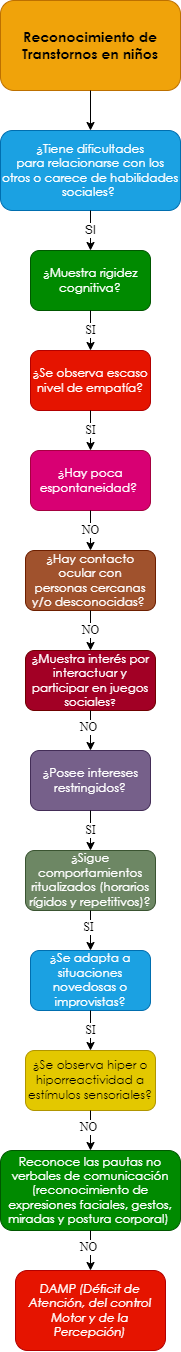

The diagram above was exported from draw.io. Its source (the exported page's mxGraphModel, read from the mxfile embedded in the PNG):
<mxGraphModel dx="661" dy="761" grid="1" gridSize="10" guides="1" tooltips="1" connect="1" arrows="1" fold="1" page="1" pageScale="1" pageWidth="10000" pageHeight="10000" math="0" shadow="0">
  <root>
    <mxCell id="0" />
    <mxCell id="1" parent="0" />
    <mxCell id="eSyxj0o0_MKRUbqtamEU-1" value="&lt;span style=&quot;font-family: &amp;quot;Century Gothic&amp;quot;, sans-serif;&quot;&gt;&lt;font style=&quot;font-size: 14px;&quot;&gt;&lt;b style=&quot;&quot;&gt;Reconocimiento de Transtornos en niños&lt;/b&gt;&lt;/font&gt;&lt;/span&gt;" style="rounded=1;whiteSpace=wrap;html=1;fillColor=#f0a30a;strokeColor=#BD7000;fontColor=#000000;gradientColor=none;glass=0;sketch=0;shadow=0;" parent="1" vertex="1">
      <mxGeometry x="2850" y="40" width="180" height="90" as="geometry" />
    </mxCell>
    <mxCell id="eSyxj0o0_MKRUbqtamEU-2" value="" style="endArrow=classic;html=1;exitX=0.5;exitY=1;exitDx=0;exitDy=0;entryX=0.5;entryY=0;entryDx=0;entryDy=0;" parent="1" source="eSyxj0o0_MKRUbqtamEU-1" target="eSyxj0o0_MKRUbqtamEU-4" edge="1">
      <mxGeometry width="50" height="50" relative="1" as="geometry">
        <mxPoint x="2880" y="270" as="sourcePoint" />
        <mxPoint x="2860" y="220" as="targetPoint" />
      </mxGeometry>
    </mxCell>
    <mxCell id="eSyxj0o0_MKRUbqtamEU-4" value="&lt;div style=&quot;&quot;&gt;&lt;div style=&quot;&quot;&gt;&lt;p style=&quot;&quot; class=&quot;MsoNormal&quot;&gt;&lt;span style=&quot;line-height: 107%; font-family: &amp;quot;Century Gothic&amp;quot;, sans-serif;&quot;&gt;¿Tiene dificultades&lt;br/&gt;para relacionarse con los otros o carece de habilidades sociales?&amp;nbsp;&lt;/span&gt;&lt;/p&gt;&lt;/div&gt;&lt;/div&gt;" style="rounded=1;whiteSpace=wrap;html=1;shadow=0;glass=0;sketch=0;align=center;fillColor=#1ba1e2;fontColor=#ffffff;strokeColor=#006EAF;" parent="1" vertex="1">
      <mxGeometry x="2850" y="170" width="180" height="80" as="geometry" />
    </mxCell>
    <mxCell id="eSyxj0o0_MKRUbqtamEU-10" value="SI" style="endArrow=classic;html=1;fontFamily=Helvetica;fontSize=12;fontColor=#000000;exitX=0.5;exitY=1;exitDx=0;exitDy=0;entryX=0.5;entryY=0;entryDx=0;entryDy=0;" parent="1" source="eSyxj0o0_MKRUbqtamEU-4" target="eSyxj0o0_MKRUbqtamEU-12" edge="1">
      <mxGeometry width="50" height="50" relative="1" as="geometry">
        <mxPoint x="2920" y="360" as="sourcePoint" />
        <mxPoint x="2860" y="350" as="targetPoint" />
      </mxGeometry>
    </mxCell>
    <mxCell id="eSyxj0o0_MKRUbqtamEU-12" value="&lt;p class=&quot;MsoNormal&quot;&gt;&lt;span style=&quot;line-height: 107%; font-family: &amp;quot;Century Gothic&amp;quot;, sans-serif;&quot;&gt;&lt;font style=&quot;font-size: 12px;&quot;&gt;¿Muestra rigidez&lt;br/&gt;cognitiva?&lt;/font&gt;&lt;span style=&quot;font-size: 12pt;&quot;&gt;&lt;/span&gt;&lt;/span&gt;&lt;/p&gt;" style="rounded=1;whiteSpace=wrap;html=1;shadow=0;glass=0;sketch=0;fontFamily=Helvetica;fontSize=12;fontColor=#ffffff;fillColor=#008a00;strokeColor=#005700;" parent="1" vertex="1">
      <mxGeometry x="2880" y="290" width="120" height="60" as="geometry" />
    </mxCell>
    <mxCell id="eSyxj0o0_MKRUbqtamEU-13" value="&lt;p class=&quot;MsoNormal&quot;&gt;&lt;span style=&quot;line-height: 107%; font-family: &amp;quot;Century Gothic&amp;quot;, sans-serif;&quot;&gt;&lt;font style=&quot;font-size: 12px;&quot;&gt;¿Hay contacto ocular con&lt;br/&gt;personas cercanas y/o desconocidas?&lt;/font&gt;&lt;/span&gt;&lt;span style=&quot;font-size:12.0pt;line-height:107%;font-family:&lt;br/&gt;&amp;quot;Century Gothic&amp;quot;,sans-serif;mso-bidi-font-family:Arial&quot;&gt;&amp;nbsp;&lt;/span&gt;&lt;/p&gt;" style="rounded=1;whiteSpace=wrap;html=1;shadow=0;glass=0;sketch=0;fontFamily=Helvetica;fontSize=12;fontColor=#ffffff;fillColor=#a0522d;strokeColor=#6D1F00;" parent="1" vertex="1">
      <mxGeometry x="2875" y="590" width="130" height="60" as="geometry" />
    </mxCell>
    <mxCell id="eSyxj0o0_MKRUbqtamEU-15" value="SI" style="endArrow=classic;html=1;fontFamily=Times New Roman;fontSize=12;fontColor=#000000;exitX=0.5;exitY=1;exitDx=0;exitDy=0;entryX=0.5;entryY=0;entryDx=0;entryDy=0;" parent="1" source="eSyxj0o0_MKRUbqtamEU-12" target="eSyxj0o0_MKRUbqtamEU-17" edge="1">
      <mxGeometry width="50" height="50" relative="1" as="geometry">
        <mxPoint x="3010" y="450" as="sourcePoint" />
        <mxPoint x="2870" y="450" as="targetPoint" />
      </mxGeometry>
    </mxCell>
    <mxCell id="eSyxj0o0_MKRUbqtamEU-17" value="&lt;span style=&quot;line-height: 107%; font-family: &amp;quot;Century Gothic&amp;quot;, sans-serif;&quot;&gt;&lt;font style=&quot;font-size: 12px;&quot;&gt;¿Se observa escaso&lt;br/&gt;nivel de empatía?&lt;/font&gt;&lt;/span&gt;" style="rounded=1;whiteSpace=wrap;html=1;shadow=0;glass=0;sketch=0;fontFamily=Times New Roman;fontSize=12;fontColor=#ffffff;fillColor=#e51400;strokeColor=#B20000;" parent="1" vertex="1">
      <mxGeometry x="2880" y="390" width="120" height="60" as="geometry" />
    </mxCell>
    <mxCell id="eSyxj0o0_MKRUbqtamEU-20" value="SI" style="endArrow=classic;html=1;fontFamily=Times New Roman;fontSize=12;fontColor=#000000;exitX=0.5;exitY=1;exitDx=0;exitDy=0;entryX=0.5;entryY=0;entryDx=0;entryDy=0;" parent="1" source="eSyxj0o0_MKRUbqtamEU-17" target="eSyxj0o0_MKRUbqtamEU-22" edge="1">
      <mxGeometry width="50" height="50" relative="1" as="geometry">
        <mxPoint x="2940" y="450" as="sourcePoint" />
        <mxPoint x="2870" y="550" as="targetPoint" />
      </mxGeometry>
    </mxCell>
    <mxCell id="eSyxj0o0_MKRUbqtamEU-22" value="&lt;span style=&quot;line-height: 107%; font-family: &amp;quot;Century Gothic&amp;quot;, sans-serif;&quot;&gt;&lt;font style=&quot;font-size: 12px;&quot;&gt;¿Hay poca&lt;br/&gt;espontaneidad?&amp;nbsp;&lt;/font&gt;&lt;/span&gt;" style="rounded=1;whiteSpace=wrap;html=1;shadow=0;glass=0;sketch=0;fontFamily=Times New Roman;fontSize=12;fontColor=#ffffff;fillColor=#d80073;strokeColor=#A50040;" parent="1" vertex="1">
      <mxGeometry x="2880" y="490" width="120" height="60" as="geometry" />
    </mxCell>
    <mxCell id="eSyxj0o0_MKRUbqtamEU-28" value="NO" style="endArrow=classic;html=1;fontFamily=Times New Roman;fontSize=12;fontColor=#000000;exitX=0.5;exitY=1;exitDx=0;exitDy=0;entryX=0.5;entryY=0;entryDx=0;entryDy=0;" parent="1" source="eSyxj0o0_MKRUbqtamEU-22" target="eSyxj0o0_MKRUbqtamEU-13" edge="1">
      <mxGeometry width="50" height="50" relative="1" as="geometry">
        <mxPoint x="2940" y="550" as="sourcePoint" />
        <mxPoint x="2940" y="590" as="targetPoint" />
      </mxGeometry>
    </mxCell>
    <mxCell id="eSyxj0o0_MKRUbqtamEU-153" value="&lt;span style=&quot;line-height: 107%; font-family: &amp;quot;Century Gothic&amp;quot;, sans-serif;&quot;&gt;&lt;font style=&quot;font-size: 12px;&quot;&gt;¿&lt;/font&gt;&lt;/span&gt;&lt;span style=&quot;line-height: 107%; font-family: &amp;quot;Century Gothic&amp;quot;, sans-serif;&quot;&gt;Muestra interés por&lt;br/&gt;interactuar y participar en juegos sociales&lt;font size=&quot;1&quot;&gt;?&lt;/font&gt;&lt;/span&gt;" style="rounded=1;whiteSpace=wrap;html=1;shadow=0;glass=0;sketch=0;fontFamily=Times New Roman;fontSize=12;fontColor=#ffffff;fillColor=#a20025;strokeColor=#6F0000;" parent="1" vertex="1">
      <mxGeometry x="2875" y="690" width="130" height="60" as="geometry" />
    </mxCell>
    <mxCell id="eSyxj0o0_MKRUbqtamEU-155" value="NO" style="endArrow=classic;html=1;fontFamily=Times New Roman;fontSize=12;fontColor=#000000;entryX=0.5;entryY=0;entryDx=0;entryDy=0;exitX=0.5;exitY=1;exitDx=0;exitDy=0;" parent="1" source="eSyxj0o0_MKRUbqtamEU-13" target="eSyxj0o0_MKRUbqtamEU-153" edge="1">
      <mxGeometry width="50" height="50" relative="1" as="geometry">
        <mxPoint x="2975" y="670" as="sourcePoint" />
        <mxPoint x="2890" y="940" as="targetPoint" />
      </mxGeometry>
    </mxCell>
    <mxCell id="eSyxj0o0_MKRUbqtamEU-156" value="&lt;p class=&quot;MsoNormal&quot;&gt;&lt;span style=&quot;line-height: 107%; font-family: &amp;quot;Century Gothic&amp;quot;, sans-serif;&quot;&gt;&lt;font style=&quot;font-size: 12px;&quot;&gt;¿Posee intereses&lt;br&gt;restringidos?&lt;/font&gt;&lt;span style=&quot;font-size: 12pt;&quot;&gt;&lt;/span&gt;&lt;/span&gt;&lt;/p&gt;" style="rounded=1;whiteSpace=wrap;html=1;shadow=0;glass=0;sketch=0;fontFamily=Times New Roman;fontSize=12;fontColor=#ffffff;fillColor=#76608a;strokeColor=#432D57;" parent="1" vertex="1">
      <mxGeometry x="2880" y="790" width="120" height="60" as="geometry" />
    </mxCell>
    <mxCell id="eSyxj0o0_MKRUbqtamEU-158" value="" style="endArrow=classic;html=1;fontFamily=Times New Roman;fontSize=12;fontColor=#000000;exitX=0.5;exitY=1;exitDx=0;exitDy=0;entryX=0.5;entryY=0;entryDx=0;entryDy=0;" parent="1" source="eSyxj0o0_MKRUbqtamEU-153" target="eSyxj0o0_MKRUbqtamEU-156" edge="1">
      <mxGeometry width="50" height="50" relative="1" as="geometry">
        <mxPoint x="2940" y="870" as="sourcePoint" />
        <mxPoint x="2990" y="820" as="targetPoint" />
      </mxGeometry>
    </mxCell>
    <mxCell id="eSyxj0o0_MKRUbqtamEU-159" value="NO" style="edgeLabel;html=1;align=center;verticalAlign=middle;resizable=0;points=[];fontSize=12;fontFamily=Times New Roman;fontColor=#000000;" parent="eSyxj0o0_MKRUbqtamEU-158" vertex="1" connectable="0">
      <mxGeometry x="-0.2062" y="-3" relative="1" as="geometry">
        <mxPoint as="offset" />
      </mxGeometry>
    </mxCell>
    <mxCell id="eSyxj0o0_MKRUbqtamEU-160" value="&lt;p class=&quot;MsoNormal&quot;&gt;&lt;span style=&quot;line-height: 107%; font-family: &amp;quot;Century Gothic&amp;quot;, sans-serif;&quot;&gt;&lt;font style=&quot;font-size: 12px;&quot;&gt;¿Sigue&lt;/font&gt;&lt;/span&gt;&lt;span&gt; &lt;/span&gt;&lt;span style=&quot;line-height: 107%; font-family: &amp;quot;Century Gothic&amp;quot;, sans-serif;&quot;&gt;&lt;font style=&quot;font-size: 12px;&quot;&gt;comportamientos&lt;br&gt;ritualizados (horarios rígidos y repetitivos)?&lt;/font&gt;&lt;span style=&quot;font-size: 12pt;&quot;&gt;&lt;/span&gt;&lt;/span&gt;&lt;/p&gt;" style="rounded=1;whiteSpace=wrap;html=1;shadow=0;glass=0;sketch=0;fontFamily=Times New Roman;fontSize=12;fontColor=#ffffff;fillColor=#6d8764;strokeColor=#3A5431;" parent="1" vertex="1">
      <mxGeometry x="2875" y="890" width="130" height="60" as="geometry" />
    </mxCell>
    <mxCell id="eSyxj0o0_MKRUbqtamEU-162" value="SI" style="endArrow=classic;html=1;fontFamily=Times New Roman;fontSize=12;fontColor=#000000;entryX=0.5;entryY=0;entryDx=0;entryDy=0;exitX=0.5;exitY=1;exitDx=0;exitDy=0;" parent="1" source="eSyxj0o0_MKRUbqtamEU-156" target="eSyxj0o0_MKRUbqtamEU-160" edge="1">
      <mxGeometry width="50" height="50" relative="1" as="geometry">
        <mxPoint x="2975" y="940" as="sourcePoint" />
        <mxPoint x="2890" y="1210" as="targetPoint" />
      </mxGeometry>
    </mxCell>
    <mxCell id="eSyxj0o0_MKRUbqtamEU-163" value="&lt;p class=&quot;MsoNormal&quot;&gt;&lt;span style=&quot;line-height: 107%; font-family: &amp;quot;Century Gothic&amp;quot;, sans-serif;&quot;&gt;&lt;font style=&quot;font-size: 12px;&quot;&gt;&lt;span style=&quot;background-color: initial;&quot;&gt;¿Se adapta a situaciones&lt;br&gt;novedosas o improvistas&lt;/span&gt;?&lt;/font&gt;&lt;span style=&quot;font-size: 12pt;&quot;&gt;&lt;/span&gt;&lt;/span&gt;&lt;/p&gt;" style="rounded=1;whiteSpace=wrap;html=1;shadow=0;glass=0;sketch=0;fontFamily=Times New Roman;fontSize=12;fontColor=#ffffff;fillColor=#1ba1e2;strokeColor=#006EAF;" parent="1" vertex="1">
      <mxGeometry x="2880" y="990" width="120" height="60" as="geometry" />
    </mxCell>
    <mxCell id="eSyxj0o0_MKRUbqtamEU-165" value="" style="endArrow=classic;html=1;fontFamily=Times New Roman;fontSize=12;fontColor=#000000;exitX=0.5;exitY=1;exitDx=0;exitDy=0;entryX=0.5;entryY=0;entryDx=0;entryDy=0;" parent="1" source="eSyxj0o0_MKRUbqtamEU-160" target="eSyxj0o0_MKRUbqtamEU-163" edge="1">
      <mxGeometry width="50" height="50" relative="1" as="geometry">
        <mxPoint x="2880" y="1080" as="sourcePoint" />
        <mxPoint x="2985" y="1090" as="targetPoint" />
      </mxGeometry>
    </mxCell>
    <mxCell id="eSyxj0o0_MKRUbqtamEU-166" value="SI" style="edgeLabel;html=1;align=center;verticalAlign=middle;resizable=0;points=[];fontSize=12;fontFamily=Times New Roman;fontColor=#000000;" parent="eSyxj0o0_MKRUbqtamEU-165" vertex="1" connectable="0">
      <mxGeometry x="-0.2062" y="-3" relative="1" as="geometry">
        <mxPoint as="offset" />
      </mxGeometry>
    </mxCell>
    <mxCell id="eSyxj0o0_MKRUbqtamEU-167" value="&lt;p class=&quot;MsoNormal&quot;&gt;&lt;span style=&quot;line-height: 107%; font-family: &amp;quot;Century Gothic&amp;quot;, sans-serif;&quot;&gt;&lt;font style=&quot;font-size: 12px;&quot;&gt;&lt;span style=&quot;background-color: initial;&quot;&gt;¿Se observa hiper o&lt;br/&gt;hiporreactividad a estímulos sensoriales?&lt;/span&gt;&lt;/font&gt;&lt;span style=&quot;font-size: 12pt;&quot;&gt;&lt;/span&gt;&lt;/span&gt;&lt;/p&gt;" style="rounded=1;whiteSpace=wrap;html=1;shadow=0;glass=0;sketch=0;fontFamily=Times New Roman;fontSize=12;fontColor=#000000;fillColor=#e3c800;strokeColor=#B09500;" parent="1" vertex="1">
      <mxGeometry x="2875" y="1090" width="130" height="60" as="geometry" />
    </mxCell>
    <mxCell id="eSyxj0o0_MKRUbqtamEU-169" value="SI" style="endArrow=classic;html=1;fontFamily=Times New Roman;fontSize=12;fontColor=#000000;entryX=0.5;entryY=0;entryDx=0;entryDy=0;exitX=0.5;exitY=1;exitDx=0;exitDy=0;" parent="1" source="eSyxj0o0_MKRUbqtamEU-163" target="eSyxj0o0_MKRUbqtamEU-167" edge="1">
      <mxGeometry width="50" height="50" relative="1" as="geometry">
        <mxPoint x="2975" y="1210" as="sourcePoint" />
        <mxPoint x="2890" y="1480" as="targetPoint" />
      </mxGeometry>
    </mxCell>
    <mxCell id="eSyxj0o0_MKRUbqtamEU-171" value="" style="endArrow=classic;html=1;fontFamily=Times New Roman;fontSize=12;fontColor=#000000;exitX=0.5;exitY=1;exitDx=0;exitDy=0;entryX=0.5;entryY=0;entryDx=0;entryDy=0;" parent="1" source="eSyxj0o0_MKRUbqtamEU-167" target="eSyxj0o0_MKRUbqtamEU-173" edge="1">
      <mxGeometry width="50" height="50" relative="1" as="geometry">
        <mxPoint x="2880" y="1350" as="sourcePoint" />
        <mxPoint x="2975" y="1420" as="targetPoint" />
      </mxGeometry>
    </mxCell>
    <mxCell id="eSyxj0o0_MKRUbqtamEU-172" value="NO" style="edgeLabel;html=1;align=center;verticalAlign=middle;resizable=0;points=[];fontSize=12;fontFamily=Times New Roman;fontColor=#000000;" parent="eSyxj0o0_MKRUbqtamEU-171" vertex="1" connectable="0">
      <mxGeometry x="-0.2062" y="-3" relative="1" as="geometry">
        <mxPoint as="offset" />
      </mxGeometry>
    </mxCell>
    <mxCell id="eSyxj0o0_MKRUbqtamEU-173" value="&lt;p class=&quot;MsoNormal&quot;&gt;&lt;span style=&quot;line-height: 107%; font-family: &amp;quot;Century Gothic&amp;quot;, sans-serif;&quot;&gt;Reconoce las pautas no&lt;br/&gt;verbales de comunicación (reconocimiento de expresiones faciales, gestos,&lt;br/&gt;miradas y postura corporal)&amp;nbsp;&lt;/span&gt;&lt;/p&gt;" style="rounded=1;whiteSpace=wrap;html=1;shadow=0;glass=0;sketch=0;fontFamily=Times New Roman;fontSize=12;fontColor=#ffffff;fillColor=#008a00;strokeColor=#005700;" parent="1" vertex="1">
      <mxGeometry x="2850" y="1190" width="180" height="80" as="geometry" />
    </mxCell>
    <mxCell id="eSyxj0o0_MKRUbqtamEU-175" value="" style="endArrow=classic;html=1;fontFamily=Times New Roman;fontSize=12;fontColor=#000000;exitX=0.5;exitY=1;exitDx=0;exitDy=0;entryX=0.5;entryY=0;entryDx=0;entryDy=0;" parent="1" source="eSyxj0o0_MKRUbqtamEU-173" target="eSyxj0o0_MKRUbqtamEU-177" edge="1">
      <mxGeometry width="50" height="50" relative="1" as="geometry">
        <mxPoint x="2950" y="1160" as="sourcePoint" />
        <mxPoint x="2940" y="1300" as="targetPoint" />
      </mxGeometry>
    </mxCell>
    <mxCell id="eSyxj0o0_MKRUbqtamEU-176" value="NO" style="edgeLabel;html=1;align=center;verticalAlign=middle;resizable=0;points=[];fontSize=12;fontFamily=Times New Roman;fontColor=#000000;" parent="eSyxj0o0_MKRUbqtamEU-175" vertex="1" connectable="0">
      <mxGeometry x="-0.2062" y="-3" relative="1" as="geometry">
        <mxPoint as="offset" />
      </mxGeometry>
    </mxCell>
    <mxCell id="eSyxj0o0_MKRUbqtamEU-177" value="&lt;p class=&quot;MsoNormal&quot;&gt;&lt;i style=&quot;font-family: &amp;quot;Century Gothic&amp;quot;, sans-serif;&quot;&gt;DAMP (Déficit de&lt;br&gt;Atención, del control Motor y de la Percepción)&lt;/i&gt;&lt;br&gt;&lt;/p&gt;" style="rounded=1;whiteSpace=wrap;html=1;shadow=0;glass=0;sketch=0;fontFamily=Times New Roman;fontSize=12;fontColor=#ffffff;fillColor=#e51400;strokeColor=#B20000;" parent="1" vertex="1">
      <mxGeometry x="2865" y="1310" width="150" height="80" as="geometry" />
    </mxCell>
  </root>
</mxGraphModel>